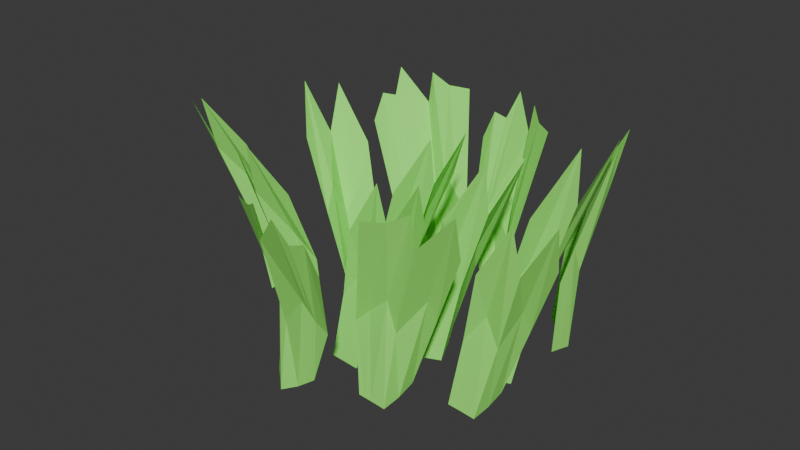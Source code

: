 # Source: Grass1.blend  (saved by Blender 4.4.32; exported with 4.5.12 LTS)
import bpy
from mathutils import Matrix  # noqa: F401  (used for matrix-valued properties, if any)

bpy.ops.wm.read_factory_settings(use_empty=True)
scene = bpy.context.scene
scene.name = 'Scene'

# ---- collections
col_collection = bpy.data.collections.new('Collection'); scene.collection.children.link(col_collection)

# ---- materials (node trees are filled in below, after node groups)
mat_verdegrass = bpy.data.materials.new('VerdeGrass')

# ---- material node trees
mat_verdegrass.use_nodes = True; mat_verdegrass.node_tree.nodes.clear()
_N = mat_verdegrass.node_tree.nodes; _L = mat_verdegrass.node_tree.links
n0 = _N.new('ShaderNodeBsdfPrincipled'); n0.name = 'Principled BSDF'; n0.location = (10, 300)
n0.inputs[0].default_value = (0.314, 1.0, 0.1441, 1.0)
n0.inputs[2].default_value = 0.8543
n1 = _N.new('ShaderNodeOutputMaterial'); n1.name = 'Material Output'; n1.location = (300, 300)
_L.new(n0.outputs[0], n1.inputs[0])
n1.is_active_output = True

# ---- world
world_world = bpy.data.worlds.new('World'); scene.world = world_world
world_world.use_nodes = True; world_world.node_tree.nodes.clear()
_N = world_world.node_tree.nodes; _L = world_world.node_tree.links
n0 = _N.new('ShaderNodeOutputWorld'); n0.name = 'World Output'; n0.location = (300, 300)
n1 = _N.new('ShaderNodeBackground'); n1.name = 'Background'; n1.location = (10, 300)
n1.inputs[0].default_value = (0.05088, 0.05088, 0.05088, 1.0)
_L.new(n1.outputs[0], n0.inputs[0])
n0.is_active_output = True
world_world.color = (0.05088, 0.05088, 0.05088)
world_world.sun_shadow_jitter_overblur = 0.0

# ---- meshes
me_plane_039 = bpy.data.meshes.new('Plane.039')
me_plane_039.from_pydata([(-0.6722, -0.8007, 0.03659), (0.704, -1.022, -0.1615), (-0.9965, 1.238, 0.007763), (0.9882, 0.9914, 0.02475), (0.0, -1.0, -0.4855), (-0.00187, 1.233, -0.3091), (0.3733, -1.009, -0.3132), (0.5567, 1.871, -0.2315), (-0.4891, 1.999, -0.3544), (-0.3634, -0.917, -0.2275), (-0.9189, 0.1571, 0.1997), (0.7657, -0.0736, 0.1006), (-0.08277, 0.05749, -0.2247), (0.3861, 0.4029, 0.02011), (-0.5001, 0.5313, 0.06751)], [], [(13, 11, 3, 7), (14, 12, 5, 8), (12, 13, 7, 5), (10, 14, 8, 2), (0, 9, 14, 10), (4, 6, 13, 12), (9, 4, 12, 14), (6, 1, 11, 13)])
_uv = me_plane_039.uv_layers.new(name='UVMap')
_uv.uv.foreach_set('vector', [0.7464, 0.5, 1.0, 0.5, 1.0, 1.0, 0.7464, 1.0, 0.25, 0.5, 0.5, 0.5, 0.5, 1.0, 0.25, 1.0, 0.5, 0.5, 0.7464, 0.5, 0.7464, 1.0, 0.5, 1.0, 0.0, 0.5, 0.25, 0.5, 0.25, 1.0, 0.0, 1.0, 0.0, 0.0, 0.25, 0.0, 0.25, 0.5, 0.0, 0.5, 0.5, 0.0, 0.7464, 0.0, 0.7464, 0.5, 0.5, 0.5, 0.25, 0.0, 0.5, 0.0, 0.5, 0.5, 0.25, 0.5, 0.7464, 0.0, 1.0, 0.0, 1.0, 0.5, 0.7464, 0.5])
me_plane_039.materials.append(mat_verdegrass)
me_plane_039.update()
me_plane_044 = bpy.data.meshes.new('Plane.044')
me_plane_044.from_pydata([(-0.6722, -0.8007, 0.03659), (0.704, -1.022, -0.1615), (-0.9965, 1.238, 0.007763), (0.9882, 0.9914, 0.02475), (0.0, -1.0, -0.4855), (-0.00187, 1.233, -0.3091), (0.3733, -1.009, -0.3132), (0.5567, 1.871, -0.2315), (-0.4891, 1.999, -0.3544), (-0.3634, -0.917, -0.2275), (-0.9189, 0.1571, 0.1997), (0.7657, -0.0736, 0.1006), (-0.08277, 0.05749, -0.2247), (0.3861, 0.4029, 0.02011), (-0.5001, 0.5313, 0.06751)], [], [(13, 11, 3, 7), (14, 12, 5, 8), (12, 13, 7, 5), (10, 14, 8, 2), (0, 9, 14, 10), (4, 6, 13, 12), (9, 4, 12, 14), (6, 1, 11, 13)])
_uv = me_plane_044.uv_layers.new(name='UVMap')
_uv.uv.foreach_set('vector', [0.7464, 0.5, 1.0, 0.5, 1.0, 1.0, 0.7464, 1.0, 0.25, 0.5, 0.5, 0.5, 0.5, 1.0, 0.25, 1.0, 0.5, 0.5, 0.7464, 0.5, 0.7464, 1.0, 0.5, 1.0, 0.0, 0.5, 0.25, 0.5, 0.25, 1.0, 0.0, 1.0, 0.0, 0.0, 0.25, 0.0, 0.25, 0.5, 0.0, 0.5, 0.5, 0.0, 0.7464, 0.0, 0.7464, 0.5, 0.5, 0.5, 0.25, 0.0, 0.5, 0.0, 0.5, 0.5, 0.25, 0.5, 0.7464, 0.0, 1.0, 0.0, 1.0, 0.5, 0.7464, 0.5])
me_plane_044.materials.append(mat_verdegrass)
me_plane_044.update()
me_plane_045 = bpy.data.meshes.new('Plane.045')
me_plane_045.from_pydata([(-0.6722, -0.8007, 0.03659), (0.704, -1.022, -0.1615), (-0.9965, 1.238, 0.007763), (0.9882, 0.9914, 0.02475), (0.0, -1.0, -0.4855), (-0.00187, 1.233, -0.3091), (0.3733, -1.009, -0.3132), (0.5567, 1.871, -0.2315), (-0.4891, 1.999, -0.3544), (-0.3634, -0.917, -0.2275), (-0.9189, 0.1571, 0.1997), (0.7657, -0.0736, 0.1006), (-0.08277, 0.05749, -0.2247), (0.3861, 0.4029, 0.02011), (-0.5001, 0.5313, 0.06751)], [], [(13, 11, 3, 7), (14, 12, 5, 8), (12, 13, 7, 5), (10, 14, 8, 2), (0, 9, 14, 10), (4, 6, 13, 12), (9, 4, 12, 14), (6, 1, 11, 13)])
_uv = me_plane_045.uv_layers.new(name='UVMap')
_uv.uv.foreach_set('vector', [0.7464, 0.5, 1.0, 0.5, 1.0, 1.0, 0.7464, 1.0, 0.25, 0.5, 0.5, 0.5, 0.5, 1.0, 0.25, 1.0, 0.5, 0.5, 0.7464, 0.5, 0.7464, 1.0, 0.5, 1.0, 0.0, 0.5, 0.25, 0.5, 0.25, 1.0, 0.0, 1.0, 0.0, 0.0, 0.25, 0.0, 0.25, 0.5, 0.0, 0.5, 0.5, 0.0, 0.7464, 0.0, 0.7464, 0.5, 0.5, 0.5, 0.25, 0.0, 0.5, 0.0, 0.5, 0.5, 0.25, 0.5, 0.7464, 0.0, 1.0, 0.0, 1.0, 0.5, 0.7464, 0.5])
me_plane_045.materials.append(mat_verdegrass)
me_plane_045.update()
me_plane_046 = bpy.data.meshes.new('Plane.046')
me_plane_046.from_pydata([(-0.6722, -0.8007, 0.03659), (0.704, -1.022, -0.1615), (-0.9965, 1.238, 0.007763), (0.9882, 0.9914, 0.02475), (0.0, -1.0, -0.4855), (-0.00187, 1.233, -0.3091), (0.3733, -1.009, -0.3132), (0.5567, 1.871, -0.2315), (-0.4891, 1.999, -0.3544), (-0.3634, -0.917, -0.2275), (-0.9189, 0.1571, 0.1997), (0.7657, -0.0736, 0.1006), (-0.08277, 0.05749, -0.2247), (0.3861, 0.4029, 0.02011), (-0.5001, 0.5313, 0.06751)], [], [(13, 11, 3, 7), (14, 12, 5, 8), (12, 13, 7, 5), (10, 14, 8, 2), (0, 9, 14, 10), (4, 6, 13, 12), (9, 4, 12, 14), (6, 1, 11, 13)])
_uv = me_plane_046.uv_layers.new(name='UVMap')
_uv.uv.foreach_set('vector', [0.7464, 0.5, 1.0, 0.5, 1.0, 1.0, 0.7464, 1.0, 0.25, 0.5, 0.5, 0.5, 0.5, 1.0, 0.25, 1.0, 0.5, 0.5, 0.7464, 0.5, 0.7464, 1.0, 0.5, 1.0, 0.0, 0.5, 0.25, 0.5, 0.25, 1.0, 0.0, 1.0, 0.0, 0.0, 0.25, 0.0, 0.25, 0.5, 0.0, 0.5, 0.5, 0.0, 0.7464, 0.0, 0.7464, 0.5, 0.5, 0.5, 0.25, 0.0, 0.5, 0.0, 0.5, 0.5, 0.25, 0.5, 0.7464, 0.0, 1.0, 0.0, 1.0, 0.5, 0.7464, 0.5])
me_plane_046.materials.append(mat_verdegrass)
me_plane_046.update()
me_plane_047 = bpy.data.meshes.new('Plane.047')
me_plane_047.from_pydata([(-0.6722, -0.8007, 0.03659), (0.704, -1.022, -0.1615), (-0.9965, 1.238, 0.007763), (0.9882, 0.9914, 0.02475), (0.0, -1.0, -0.4855), (-0.00187, 1.233, -0.3091), (0.3733, -1.009, -0.3132), (0.5567, 1.871, -0.2315), (-0.4891, 1.999, -0.3544), (-0.3634, -0.917, -0.2275), (-0.9189, 0.1571, 0.1997), (0.7657, -0.0736, 0.1006), (-0.08277, 0.05749, -0.2247), (0.3861, 0.4029, 0.02011), (-0.5001, 0.5313, 0.06751)], [], [(13, 11, 3, 7), (14, 12, 5, 8), (12, 13, 7, 5), (10, 14, 8, 2), (0, 9, 14, 10), (4, 6, 13, 12), (9, 4, 12, 14), (6, 1, 11, 13)])
_uv = me_plane_047.uv_layers.new(name='UVMap')
_uv.uv.foreach_set('vector', [0.7464, 0.5, 1.0, 0.5, 1.0, 1.0, 0.7464, 1.0, 0.25, 0.5, 0.5, 0.5, 0.5, 1.0, 0.25, 1.0, 0.5, 0.5, 0.7464, 0.5, 0.7464, 1.0, 0.5, 1.0, 0.0, 0.5, 0.25, 0.5, 0.25, 1.0, 0.0, 1.0, 0.0, 0.0, 0.25, 0.0, 0.25, 0.5, 0.0, 0.5, 0.5, 0.0, 0.7464, 0.0, 0.7464, 0.5, 0.5, 0.5, 0.25, 0.0, 0.5, 0.0, 0.5, 0.5, 0.25, 0.5, 0.7464, 0.0, 1.0, 0.0, 1.0, 0.5, 0.7464, 0.5])
me_plane_047.materials.append(mat_verdegrass)
me_plane_047.update()
me_plane_048 = bpy.data.meshes.new('Plane.048')
me_plane_048.from_pydata([(-0.6722, -0.8007, 0.03659), (0.704, -1.022, -0.1615), (-0.9965, 1.238, 0.007763), (0.9882, 0.9914, 0.02475), (0.0, -1.0, -0.4855), (-0.00187, 1.233, -0.3091), (0.3733, -1.009, -0.3132), (0.5567, 1.871, -0.2315), (-0.4891, 1.999, -0.3544), (-0.3634, -0.917, -0.2275), (-0.9189, 0.1571, 0.1997), (0.7657, -0.0736, 0.1006), (-0.08277, 0.05749, -0.2247), (0.3861, 0.4029, 0.02011), (-0.5001, 0.5313, 0.06751)], [], [(13, 11, 3, 7), (14, 12, 5, 8), (12, 13, 7, 5), (10, 14, 8, 2), (0, 9, 14, 10), (4, 6, 13, 12), (9, 4, 12, 14), (6, 1, 11, 13)])
_uv = me_plane_048.uv_layers.new(name='UVMap')
_uv.uv.foreach_set('vector', [0.7464, 0.5, 1.0, 0.5, 1.0, 1.0, 0.7464, 1.0, 0.25, 0.5, 0.5, 0.5, 0.5, 1.0, 0.25, 1.0, 0.5, 0.5, 0.7464, 0.5, 0.7464, 1.0, 0.5, 1.0, 0.0, 0.5, 0.25, 0.5, 0.25, 1.0, 0.0, 1.0, 0.0, 0.0, 0.25, 0.0, 0.25, 0.5, 0.0, 0.5, 0.5, 0.0, 0.7464, 0.0, 0.7464, 0.5, 0.5, 0.5, 0.25, 0.0, 0.5, 0.0, 0.5, 0.5, 0.25, 0.5, 0.7464, 0.0, 1.0, 0.0, 1.0, 0.5, 0.7464, 0.5])
me_plane_048.materials.append(mat_verdegrass)
me_plane_048.update()
me_plane_049 = bpy.data.meshes.new('Plane.049')
me_plane_049.from_pydata([(-0.6722, -0.8007, 0.03659), (0.704, -1.022, -0.1615), (-0.9965, 1.238, 0.007763), (0.9882, 0.9914, 0.02475), (0.0, -1.0, -0.4855), (-0.00187, 1.233, -0.3091), (0.3733, -1.009, -0.3132), (0.5567, 1.871, -0.2315), (-0.4891, 1.999, -0.3544), (-0.3634, -0.917, -0.2275), (-0.9189, 0.1571, 0.1997), (0.7657, -0.0736, 0.1006), (-0.08277, 0.05749, -0.2247), (0.3861, 0.4029, 0.02011), (-0.5001, 0.5313, 0.06751)], [], [(13, 11, 3, 7), (14, 12, 5, 8), (12, 13, 7, 5), (10, 14, 8, 2), (0, 9, 14, 10), (4, 6, 13, 12), (9, 4, 12, 14), (6, 1, 11, 13)])
_uv = me_plane_049.uv_layers.new(name='UVMap')
_uv.uv.foreach_set('vector', [0.7464, 0.5, 1.0, 0.5, 1.0, 1.0, 0.7464, 1.0, 0.25, 0.5, 0.5, 0.5, 0.5, 1.0, 0.25, 1.0, 0.5, 0.5, 0.7464, 0.5, 0.7464, 1.0, 0.5, 1.0, 0.0, 0.5, 0.25, 0.5, 0.25, 1.0, 0.0, 1.0, 0.0, 0.0, 0.25, 0.0, 0.25, 0.5, 0.0, 0.5, 0.5, 0.0, 0.7464, 0.0, 0.7464, 0.5, 0.5, 0.5, 0.25, 0.0, 0.5, 0.0, 0.5, 0.5, 0.25, 0.5, 0.7464, 0.0, 1.0, 0.0, 1.0, 0.5, 0.7464, 0.5])
me_plane_049.materials.append(mat_verdegrass)
me_plane_049.update()
me_plane_050 = bpy.data.meshes.new('Plane.050')
me_plane_050.from_pydata([(-0.6722, -0.8007, 0.03659), (0.704, -1.022, -0.1615), (-0.9959, 1.238, 0.007693), (1.71, 1.586, -0.05318), (0.0, -1.0, -0.4855), (0.2574, 1.447, -0.3371), (0.3733, -1.009, -0.3132), (0.5567, 1.871, -0.2315), (-0.4891, 1.999, -0.3544), (-0.3634, -0.917, -0.2275), (-0.8916, 0.1546, 0.2175), (1.188, -0.1134, 0.3774), (0.1426, 0.03626, -0.07721), (0.5569, 0.4596, 0.07145), (-0.4825, 0.5452, 0.06615), (0.5387, -1.015, -0.2373), (1.058, 1.667, -0.1343), (0.8996, 0.1342, 0.2723)], [], [(17, 11, 3, 16), (14, 12, 5, 8), (12, 13, 7, 5), (10, 14, 8, 2), (0, 9, 14, 10), (4, 6, 13, 12), (9, 4, 12, 14), (15, 1, 11, 17), (6, 15, 17, 13), (13, 17, 16, 7)])
_uv = me_plane_050.uv_layers.new(name='UVMap')
_uv.uv.foreach_set('vector', [0.8732, 0.5, 1.0, 0.5, 1.0, 1.0, 0.8732, 1.0, 0.25, 0.5, 0.5, 0.5, 0.5, 1.0, 0.25, 1.0, 0.5, 0.5, 0.7464, 0.5, 0.7464, 1.0, 0.5, 1.0, 0.0, 0.5, 0.25, 0.5, 0.25, 1.0, 0.0, 1.0, 0.0, 0.0, 0.25, 0.0, 0.25, 0.5, 0.0, 0.5, 0.5, 0.0, 0.7464, 0.0, 0.7464, 0.5, 0.5, 0.5, 0.25, 0.0, 0.5, 0.0, 0.5, 0.5, 0.25, 0.5, 0.8732, 0.0, 1.0, 0.0, 1.0, 0.5, 0.8732, 0.5, 0.7464, 0.0, 0.8732, 0.0, 0.8732, 0.5, 0.7464, 0.5, 0.7464, 0.5, 0.8732, 0.5, 0.8732, 1.0, 0.7464, 1.0])
me_plane_050.materials.append(mat_verdegrass)
me_plane_050.update()
me_plane_051 = bpy.data.meshes.new('Plane.051')
me_plane_051.from_pydata([(-0.6722, -0.8007, 0.03659), (0.704, -1.022, -0.1615), (-1.504, 1.304, 0.02859), (1.71, 1.586, -0.05318), (0.0, -1.0, -0.4855), (0.2574, 1.447, -0.3371), (0.3733, -1.009, -0.3132), (0.5567, 1.871, -0.2315), (-0.4891, 1.999, -0.3544), (-0.3634, -0.917, -0.2275), (-1.215, 0.1701, 0.2242), (1.188, -0.1134, 0.3774), (0.1426, 0.03626, -0.07721), (0.5569, 0.4596, 0.07145), (-0.4825, 0.5452, 0.06615), (0.5387, -1.015, -0.2373), (1.058, 1.667, -0.1343), (0.8996, 0.1342, 0.2723), (-0.7425, 1.619, -0.1734), (-0.5178, -0.8588, -0.09545), (-0.6871, 0.3499, 0.1418), (-1.095, 1.681, -0.018), (-0.7893, 0.2522, 0.1797), (-0.595, -0.8298, -0.02943)], [], [(17, 11, 3, 16), (14, 12, 5, 8), (12, 13, 7, 5), (20, 14, 8, 18), (19, 9, 14, 20), (4, 6, 13, 12), (9, 4, 12, 14), (15, 1, 11, 17), (6, 15, 17, 13), (13, 17, 16, 7), (23, 19, 20, 22), (22, 20, 18, 21), (10, 22, 21, 2), (0, 23, 22, 10)])
_uv = me_plane_051.uv_layers.new(name='UVMap')
_uv.uv.foreach_set('vector', [0.8732, 0.5, 1.0, 0.5, 1.0, 1.0, 0.8732, 1.0, 0.25, 0.5, 0.5, 0.5, 0.5, 1.0, 0.25, 1.0, 0.5, 0.5, 0.7464, 0.5, 0.7464, 1.0, 0.5, 1.0, 0.125, 0.5, 0.25, 0.5, 0.25, 1.0, 0.125, 1.0, 0.125, 0.0, 0.25, 0.0, 0.25, 0.5, 0.125, 0.5, 0.5, 0.0, 0.7464, 0.0, 0.7464, 0.5, 0.5, 0.5, 0.25, 0.0, 0.5, 0.0, 0.5, 0.5, 0.25, 0.5, 0.8732, 0.0, 1.0, 0.0, 1.0, 0.5, 0.8732, 0.5, 0.7464, 0.0, 0.8732, 0.0, 0.8732, 0.5, 0.7464, 0.5, 0.7464, 0.5, 0.8732, 0.5, 0.8732, 1.0, 0.7464, 1.0, 0.0625, 0.0, 0.125, 0.0, 0.125, 0.5, 0.0625, 0.5, 0.0625, 0.5, 0.125, 0.5, 0.125, 1.0, 0.0625, 1.0, 0.0, 0.5, 0.0625, 0.5, 0.0625, 1.0, 0.0, 1.0, 0.0, 0.0, 0.0625, 0.0, 0.0625, 0.5, 0.0, 0.5])
me_plane_051.materials.append(mat_verdegrass)
me_plane_051.update()
me_plane_052 = bpy.data.meshes.new('Plane.052')
me_plane_052.from_pydata([(-0.6722, -0.8007, 0.03659), (0.704, -1.022, -0.1615), (-1.504, 1.304, 0.02859), (1.71, 1.586, -0.05318), (0.0, -1.0, -0.4855), (0.2574, 1.447, -0.3371), (0.3733, -1.009, -0.3132), (0.5567, 1.871, -0.2315), (-0.4891, 1.999, -0.3544), (-0.3634, -0.917, -0.2275), (-1.215, 0.1701, 0.2242), (1.188, -0.1134, 0.3774), (0.1426, 0.03626, -0.07721), (0.5569, 0.4596, 0.07145), (-0.4825, 0.5452, 0.06615), (0.5387, -1.015, -0.2373), (1.058, 1.667, -0.1343), (0.8996, 0.1342, 0.2723), (-0.7425, 1.619, -0.1734), (-0.5178, -0.8588, -0.09545), (-0.6871, 0.3499, 0.1418), (-1.095, 1.681, -0.018), (-0.7893, 0.2522, 0.1797), (-0.595, -0.8298, -0.02943)], [], [(17, 11, 3, 16), (14, 12, 5, 8), (12, 13, 7, 5), (20, 14, 8, 18), (19, 9, 14, 20), (4, 6, 13, 12), (9, 4, 12, 14), (15, 1, 11, 17), (6, 15, 17, 13), (13, 17, 16, 7), (23, 19, 20, 22), (22, 20, 18, 21), (10, 22, 21, 2), (0, 23, 22, 10)])
_uv = me_plane_052.uv_layers.new(name='UVMap')
_uv.uv.foreach_set('vector', [0.8732, 0.5, 1.0, 0.5, 1.0, 1.0, 0.8732, 1.0, 0.25, 0.5, 0.5, 0.5, 0.5, 1.0, 0.25, 1.0, 0.5, 0.5, 0.7464, 0.5, 0.7464, 1.0, 0.5, 1.0, 0.125, 0.5, 0.25, 0.5, 0.25, 1.0, 0.125, 1.0, 0.125, 0.0, 0.25, 0.0, 0.25, 0.5, 0.125, 0.5, 0.5, 0.0, 0.7464, 0.0, 0.7464, 0.5, 0.5, 0.5, 0.25, 0.0, 0.5, 0.0, 0.5, 0.5, 0.25, 0.5, 0.8732, 0.0, 1.0, 0.0, 1.0, 0.5, 0.8732, 0.5, 0.7464, 0.0, 0.8732, 0.0, 0.8732, 0.5, 0.7464, 0.5, 0.7464, 0.5, 0.8732, 0.5, 0.8732, 1.0, 0.7464, 1.0, 0.0625, 0.0, 0.125, 0.0, 0.125, 0.5, 0.0625, 0.5, 0.0625, 0.5, 0.125, 0.5, 0.125, 1.0, 0.0625, 1.0, 0.0, 0.5, 0.0625, 0.5, 0.0625, 1.0, 0.0, 1.0, 0.0, 0.0, 0.0625, 0.0, 0.0625, 0.5, 0.0, 0.5])
me_plane_052.materials.append(mat_verdegrass)
me_plane_052.update()
me_plane_053 = bpy.data.meshes.new('Plane.053')
me_plane_053.from_pydata([(-0.6722, -0.8007, 0.03659), (0.704, -1.022, -0.1615), (-1.504, 1.304, 0.02859), (1.71, 1.586, -0.05318), (0.0, -1.0, -0.4855), (0.2574, 1.447, -0.3371), (0.3733, -1.009, -0.3132), (0.5567, 1.871, -0.2315), (-0.4891, 1.999, -0.3544), (-0.3634, -0.917, -0.2275), (-1.215, 0.1701, 0.2242), (1.188, -0.1134, 0.3774), (0.1426, 0.03626, -0.07721), (0.5569, 0.4596, 0.07145), (-0.4825, 0.5452, 0.06615), (0.5387, -1.015, -0.2373), (1.058, 1.667, -0.1343), (0.8996, 0.1342, 0.2723), (-0.7425, 1.619, -0.1734), (-0.5178, -0.8588, -0.09545), (-0.6871, 0.3499, 0.1418), (-1.095, 1.681, -0.018), (-0.7893, 0.2522, 0.1797), (-0.595, -0.8298, -0.02943)], [], [(17, 11, 3, 16), (14, 12, 5, 8), (12, 13, 7, 5), (20, 14, 8, 18), (19, 9, 14, 20), (4, 6, 13, 12), (9, 4, 12, 14), (15, 1, 11, 17), (6, 15, 17, 13), (13, 17, 16, 7), (23, 19, 20, 22), (22, 20, 18, 21), (10, 22, 21, 2), (0, 23, 22, 10)])
_uv = me_plane_053.uv_layers.new(name='UVMap')
_uv.uv.foreach_set('vector', [0.8732, 0.5, 1.0, 0.5, 1.0, 1.0, 0.8732, 1.0, 0.25, 0.5, 0.5, 0.5, 0.5, 1.0, 0.25, 1.0, 0.5, 0.5, 0.7464, 0.5, 0.7464, 1.0, 0.5, 1.0, 0.125, 0.5, 0.25, 0.5, 0.25, 1.0, 0.125, 1.0, 0.125, 0.0, 0.25, 0.0, 0.25, 0.5, 0.125, 0.5, 0.5, 0.0, 0.7464, 0.0, 0.7464, 0.5, 0.5, 0.5, 0.25, 0.0, 0.5, 0.0, 0.5, 0.5, 0.25, 0.5, 0.8732, 0.0, 1.0, 0.0, 1.0, 0.5, 0.8732, 0.5, 0.7464, 0.0, 0.8732, 0.0, 0.8732, 0.5, 0.7464, 0.5, 0.7464, 0.5, 0.8732, 0.5, 0.8732, 1.0, 0.7464, 1.0, 0.0625, 0.0, 0.125, 0.0, 0.125, 0.5, 0.0625, 0.5, 0.0625, 0.5, 0.125, 0.5, 0.125, 1.0, 0.0625, 1.0, 0.0, 0.5, 0.0625, 0.5, 0.0625, 1.0, 0.0, 1.0, 0.0, 0.0, 0.0625, 0.0, 0.0625, 0.5, 0.0, 0.5])
me_plane_053.materials.append(mat_verdegrass)
me_plane_053.update()
me_plane_054 = bpy.data.meshes.new('Plane.054')
me_plane_054.from_pydata([(-0.6722, -0.8007, 0.03659), (0.704, -1.022, -0.1615), (-0.9965, 1.238, 0.007763), (0.9882, 0.9914, 0.02475), (0.0, -1.0, -0.4855), (-0.00187, 1.233, -0.3091), (0.3733, -1.009, -0.3132), (0.5567, 1.871, -0.2315), (-0.4891, 1.999, -0.3544), (-0.3634, -0.917, -0.2275), (-0.9189, 0.1571, 0.1997), (0.7657, -0.0736, 0.1006), (-0.08277, 0.05749, -0.2247), (0.3861, 0.4029, 0.02011), (-0.5001, 0.5313, 0.06751)], [], [(13, 11, 3, 7), (14, 12, 5, 8), (12, 13, 7, 5), (10, 14, 8, 2), (0, 9, 14, 10), (4, 6, 13, 12), (9, 4, 12, 14), (6, 1, 11, 13)])
_uv = me_plane_054.uv_layers.new(name='UVMap')
_uv.uv.foreach_set('vector', [0.7464, 0.5, 1.0, 0.5, 1.0, 1.0, 0.7464, 1.0, 0.25, 0.5, 0.5, 0.5, 0.5, 1.0, 0.25, 1.0, 0.5, 0.5, 0.7464, 0.5, 0.7464, 1.0, 0.5, 1.0, 0.0, 0.5, 0.25, 0.5, 0.25, 1.0, 0.0, 1.0, 0.0, 0.0, 0.25, 0.0, 0.25, 0.5, 0.0, 0.5, 0.5, 0.0, 0.7464, 0.0, 0.7464, 0.5, 0.5, 0.5, 0.25, 0.0, 0.5, 0.0, 0.5, 0.5, 0.25, 0.5, 0.7464, 0.0, 1.0, 0.0, 1.0, 0.5, 0.7464, 0.5])
me_plane_054.materials.append(mat_verdegrass)
me_plane_054.update()
me_plane_055 = bpy.data.meshes.new('Plane.055')
me_plane_055.from_pydata([(-0.6722, -0.8007, 0.03659), (0.704, -1.022, -0.1615), (-0.9965, 1.238, 0.007763), (0.9882, 0.9914, 0.02475), (0.0, -1.0, -0.4855), (-0.00187, 1.233, -0.3091), (0.3733, -1.009, -0.3132), (0.5567, 1.871, -0.2315), (-0.4891, 1.999, -0.3544), (-0.3634, -0.917, -0.2275), (-0.9189, 0.1571, 0.1997), (0.7657, -0.0736, 0.1006), (-0.08277, 0.05749, -0.2247), (0.3861, 0.4029, 0.02011), (-0.5001, 0.5313, 0.06751)], [], [(13, 11, 3, 7), (14, 12, 5, 8), (12, 13, 7, 5), (10, 14, 8, 2), (0, 9, 14, 10), (4, 6, 13, 12), (9, 4, 12, 14), (6, 1, 11, 13)])
_uv = me_plane_055.uv_layers.new(name='UVMap')
_uv.uv.foreach_set('vector', [0.7464, 0.5, 1.0, 0.5, 1.0, 1.0, 0.7464, 1.0, 0.25, 0.5, 0.5, 0.5, 0.5, 1.0, 0.25, 1.0, 0.5, 0.5, 0.7464, 0.5, 0.7464, 1.0, 0.5, 1.0, 0.0, 0.5, 0.25, 0.5, 0.25, 1.0, 0.0, 1.0, 0.0, 0.0, 0.25, 0.0, 0.25, 0.5, 0.0, 0.5, 0.5, 0.0, 0.7464, 0.0, 0.7464, 0.5, 0.5, 0.5, 0.25, 0.0, 0.5, 0.0, 0.5, 0.5, 0.25, 0.5, 0.7464, 0.0, 1.0, 0.0, 1.0, 0.5, 0.7464, 0.5])
me_plane_055.materials.append(mat_verdegrass)
me_plane_055.update()

# ---- objects
ob_plane_006 = bpy.data.objects.new('Plane.006', me_plane_039)
ob_plane_001 = bpy.data.objects.new('Plane.001', me_plane_044)
ob_plane_002 = bpy.data.objects.new('Plane.002', me_plane_045)
ob_plane_003 = bpy.data.objects.new('Plane.003', me_plane_046)
ob_plane_004 = bpy.data.objects.new('Plane.004', me_plane_047)
ob_plane_005 = bpy.data.objects.new('Plane.005', me_plane_048)
ob_plane_007 = bpy.data.objects.new('Plane.007', me_plane_049)
ob_plane_008 = bpy.data.objects.new('Plane.008', me_plane_050)
ob_plane_009 = bpy.data.objects.new('Plane.009', me_plane_051)
ob_plane_010 = bpy.data.objects.new('Plane.010', me_plane_052)
ob_plane_011 = bpy.data.objects.new('Plane.011', me_plane_053)
ob_plane_012 = bpy.data.objects.new('Plane.012', me_plane_054)
ob_plane_013 = bpy.data.objects.new('Plane.013', me_plane_055)

# ---- transforms, parenting, visibility, modifiers, constraints
ob_plane_006.location = (-1.25, 0.2245, 1.032)
ob_plane_006.rotation_euler = (1.222, -0.03344, 1.193)
ob_plane_006.scale = (0.4696, 1.057, 0.62)
ob_plane_001.location = (-1.88, -1.014, 1.301)
ob_plane_001.rotation_euler = (1.304, 0.1588, 2.956)
ob_plane_001.scale = (0.4677, 1.051, 0.6254)
ob_plane_002.location = (-0.8419, -1.434, 1.111)
ob_plane_002.rotation_euler = (1.326, 0.04559, 2.958)
ob_plane_002.scale = (0.4695, 1.043, 0.6263)
ob_plane_003.location = (0.3639, -1.231, 0.9368)
ob_plane_003.rotation_euler = (1.37, -0.1934, 3.833)
ob_plane_003.scale = (0.4667, 1.046, 0.6285)
ob_plane_004.location = (1.025, -0.4165, 1.022)
ob_plane_004.rotation_euler = (1.37, -0.1934, 4.428)
ob_plane_004.scale = (0.4667, 1.046, 0.6285)
_m = ob_plane_004.modifiers.new('Solidify', 'SOLIDIFY')
_m.thickness = 0.09
ob_plane_005.location = (-0.07994, -0.07791, 0.952)
ob_plane_005.rotation_euler = (1.37, -0.1934, 4.428)
ob_plane_005.scale = (0.4667, 1.046, 0.6285)
ob_plane_007.location = (2.173, -0.2766, 1.214)
ob_plane_007.rotation_euler = (1.37, -0.1934, 4.428)
ob_plane_007.scale = (0.47, 1.215, 0.633)
ob_plane_008.location = (1.333, -1.785, 1.033)
ob_plane_008.rotation_euler = (1.37, -0.1934, 3.833)
ob_plane_008.scale = (0.4667, 1.046, 0.6285)
ob_plane_009.location = (0.8254, 1.065, 1.032)
ob_plane_009.rotation_euler = (1.37, -0.1934, 5.902)
ob_plane_009.scale = (0.4667, 1.046, 0.6285)
ob_plane_010.location = (-0.6728, 1.386, 1.018)
ob_plane_010.rotation_euler = (1.37, -0.1934, 6.786)
ob_plane_010.scale = (0.4667, 1.046, 0.6285)
ob_plane_011.location = (0.08148, -2.406, 0.9742)
ob_plane_011.rotation_euler = (1.37, -0.1934, 9.267)
ob_plane_011.scale = (0.4667, 1.046, 0.6285)
ob_plane_012.location = (2.255, -1.117, 0.9368)
ob_plane_012.rotation_euler = (1.37, -0.1934, 3.833)
ob_plane_012.scale = (0.4667, 1.046, 0.6285)
ob_plane_013.location = (1.996, 1.011, 0.9368)
ob_plane_013.rotation_euler = (1.37, -0.1934, 5.188)
ob_plane_013.scale = (0.4667, 1.046, 0.6285)

# ---- collection membership
col_collection.objects.link(ob_plane_006)
col_collection.objects.link(ob_plane_001)
col_collection.objects.link(ob_plane_002)
col_collection.objects.link(ob_plane_003)
col_collection.objects.link(ob_plane_004)
col_collection.objects.link(ob_plane_005)
col_collection.objects.link(ob_plane_007)
col_collection.objects.link(ob_plane_008)
col_collection.objects.link(ob_plane_009)
col_collection.objects.link(ob_plane_010)
col_collection.objects.link(ob_plane_011)
col_collection.objects.link(ob_plane_012)
col_collection.objects.link(ob_plane_013)

# ---- scene / render settings (as saved in the file)
scene.frame_start = 1; scene.frame_end = 250; scene.frame_set(1)
scene.render.engine = 'BLENDER_EEVEE_NEXT'
bpy.context.view_layer.update()

# ---- added for rendering (the .blend has no active camera and no usable light): camera, sun
cam_auto = bpy.data.cameras.new('AutoCamera')
cam_auto.lens = 50.0
cam_auto.sensor_width = 36.0
cam_auto.clip_end = 1000.0
ob_auto_camera = bpy.data.objects.new('AutoCamera', cam_auto)
scene.collection.objects.link(ob_auto_camera)
ob_auto_camera.location = (8.72197, -10.6617, 8.45735)
ob_auto_camera.rotation_euler = (1.09748, -7.21219e-08, 0.694738)
scene.camera = ob_auto_camera
light_auto_sun = bpy.data.lights.new('AutoSun', 'SUN')
light_auto_sun.energy = 3.0
light_auto_sun.angle = 0.0523599
ob_auto_sun = bpy.data.objects.new('AutoSun', light_auto_sun)
scene.collection.objects.link(ob_auto_sun)
ob_auto_sun.rotation_euler = (0.872665, 0.174533, 0.523599)
bpy.context.view_layer.update()

